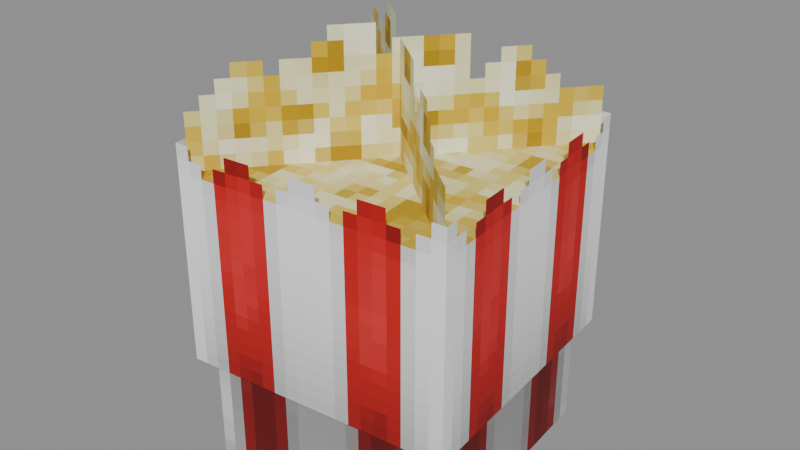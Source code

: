 # Source: Consumables_Food_Popcorn.blend  (saved by Blender 5.0.119; exported with 4.5.12 LTS)
import bpy
from mathutils import Matrix  # noqa: F401  (used for matrix-valued properties, if any)

bpy.ops.wm.read_factory_settings(use_empty=True)
scene = bpy.context.scene
scene.name = 'Scene'

# ---- collections
col_widgets = bpy.data.collections.new('Widgets'); scene.collection.children.link(col_widgets)
col_widgets.hide_viewport = True

# ---- images (referenced by path relative to the original .blend; pixels are not part of the script)
import os
ASSET_DIR = os.environ.get("B2B_ASSET_DIR", "")  # directory of the original .blend (textures are referenced by path, not embedded)
HERE = os.path.dirname(os.path.abspath(__file__))  # packed textures are extracted next to this script under _unpacked/

def load_image(name, relpath, width, height, colorspace="sRGB"):
    """Load a texture the original file referenced (path relative to the .blend, or extracted next to this script)."""
    p = next((c for c in (os.path.join(HERE, relpath), os.path.join(ASSET_DIR, relpath)) if relpath and os.path.exists(c)), "")
    if p:
        img = bpy.data.images.load(p, check_existing=True)
        img.name = name
    else:  # same state as the original file: an image datablock whose file is absent (Cycles renders it pink)
        img = bpy.data.images.new(name, width, height)
        img.source = "FILE"
        img.filepath = "//" + (relpath or name)
    img.colorspace_settings.name = colorspace
    return img
img_image_0 = load_image('Image_0', '_unpacked/Image_0.b65172c7.png', 64, 64, 'sRGB')

# ---- materials (node trees are filled in below, after node groups)
mat_material_0 = bpy.data.materials.new('Material_0')

# ---- material node trees
mat_material_0.use_nodes = True; mat_material_0.node_tree.nodes.clear()
_N = mat_material_0.node_tree.nodes; _L = mat_material_0.node_tree.links
n0 = _N.new('ShaderNodeBsdfPrincipled'); n0.name = 'Principled BSDF'; n0.location = (10, 300)
n0.inputs[2].default_value = 1.0
n1 = _N.new('ShaderNodeOutputMaterial'); n1.name = 'Material Output'; n1.location = (300, 300)
n2 = _N.new('NodeFrame'); n2.name = 'Frame'; n2.location = (0, 0)
n2.label = 'Alpha Clip'
n2.width = 150
n3 = _N.new('ShaderNodeMath'); n3.name = 'Math'; n3.location = (-340, -20)
n3.operation = 'SUBTRACT'
n3.inputs[0].default_value = 1.0
n4 = _N.new('ShaderNodeMath'); n4.name = 'Math.001'; n4.location = (-540, -20)
n4.operation = 'LESS_THAN'
n4.inputs[1].default_value = 0.05
n5 = _N.new('ShaderNodeTexImage'); n5.name = 'Image Texture'; n5.location = (-840, 210)
n5.label = 'BASE COLOR'
n5.image = img_image_0
n5.interpolation = 'Closest'
n5.extension = 'EXTEND'
n3.parent = n2
n4.parent = n2
_L.new(n0.outputs[0], n1.inputs[0])
_L.new(n3.outputs[0], n0.inputs[4])
_L.new(n4.outputs[0], n3.inputs[1])
_L.new(n5.outputs[0], n0.inputs[0])
_L.new(n5.outputs[1], n4.inputs[0])
n1.is_active_output = True

# ---- meshes
me_mesh_0 = bpy.data.meshes.new('Mesh_0')
me_mesh_0.from_pydata([(0.6771, -0.5681, 1.438), (0.5681, 0.6771, 1.438), (0.6771, -0.5681, 0.4375), (0.5681, 0.6771, 0.4375), (-0.6771, 0.5681, 1.438), (-0.5681, -0.6771, 1.438), (-0.6771, 0.5681, 0.4375), (-0.5681, -0.6771, 0.4375), (-0.5681, -0.6771, 0.4375), (0.6771, -0.5681, 0.4375), (-0.6771, 0.5681, 0.4375), (0.5681, 0.6771, 0.4375), (-0.5681, -0.6771, 1.438), (0.6771, -0.5681, 1.438), (-0.5681, -0.6771, 0.4375), (0.6771, -0.5681, 0.4375), (0.5681, 0.6771, 1.438), (-0.6771, 0.5681, 1.438), (0.5681, 0.6771, 0.4375), (-0.6771, 0.5681, 0.4375), (-0.6771, 0.5681, 1.313), (0.5681, 0.6771, 1.313), (-0.5681, -0.6771, 1.313), (0.6771, -0.5681, 1.313), (-0.5423, -0.6464, 2.063), (0.5424, 0.6463, 2.063), (-0.5423, -0.6464, 1.063), (0.5424, 0.6463, 1.063), (-0.6464, 0.5423, 2.063), (0.6463, -0.5424, 2.063), (-0.6464, 0.5423, 1.063), (0.6463, -0.5424, 1.063), (0.6094, -0.5113, 0.4375), (0.5113, 0.6094, 0.4375), (0.6094, -0.5113, -0.0625), (0.5113, 0.6094, -0.0625), (-0.6094, 0.5113, 0.4375), (-0.5113, -0.6094, 0.4375), (-0.6094, 0.5113, -0.0625), (-0.5113, -0.6094, -0.0625), (-0.5113, -0.6094, -0.0625), (0.6094, -0.5113, -0.0625), (-0.6094, 0.5113, -0.0625), (0.5113, 0.6094, -0.0625), (-0.5113, -0.6094, 0.4375), (0.6094, -0.5113, 0.4375), (-0.5113, -0.6094, -0.0625), (0.6094, -0.5113, -0.0625), (0.5113, 0.6094, 0.4375), (-0.6094, 0.5113, 0.4375), (0.5113, 0.6094, -0.0625), (-0.6094, 0.5113, -0.0625)], [], [(0, 2, 1), (2, 3, 1), (4, 6, 5), (6, 7, 5), (8, 10, 9), (10, 11, 9), (12, 14, 13), (14, 15, 13), (16, 18, 17), (18, 19, 17), (20, 22, 21), (22, 23, 21), (24, 26, 25), (26, 27, 25), (28, 30, 29), (30, 31, 29), (32, 34, 33), (34, 35, 33), (36, 38, 37), (38, 39, 37), (40, 42, 41), (42, 43, 41), (44, 46, 45), (46, 47, 45), (48, 50, 49), (50, 51, 49)])
_uv = me_mesh_0.uv_layers.new(name='UVMap')
_uv.uv.foreach_set('vector', [0.0, 1.0, 0.0, 0.75, 0.3125, 1.0, 0.0, 0.75, 0.3125, 0.75, 0.3125, 1.0, 0.0, 1.0, 0.0, 0.75, 0.3125, 1.0, 0.0, 0.75, 0.3125, 0.75, 0.3125, 1.0, 0.0, 0.75, 0.0, 0.4375, 0.3125, 0.75, 0.0, 0.4375, 0.3125, 0.4375, 0.3125, 0.75, 0.0, 1.0, 0.0, 0.75, 0.3125, 1.0, 0.0, 0.75, 0.3125, 0.75, 0.3125, 1.0, 0.0, 1.0, 0.0, 0.75, 0.3125, 1.0, 0.0, 0.75, 0.3125, 0.75, 0.3125, 1.0, 0.3125, 1.0, 0.3125, 0.6875, 0.625, 1.0, 0.3125, 0.6875, 0.625, 0.6875, 0.625, 1.0, 0.3125, 0.6875, 0.3125, 0.4375, 0.7344, 0.6875, 0.3125, 0.4375, 0.7344, 0.4375, 0.7344, 0.6875, 0.3125, 0.6875, 0.3125, 0.4375, 0.7344, 0.6875, 0.3125, 0.4375, 0.7344, 0.4375, 0.7344, 0.6875, 0.01562, 0.4375, 0.01562, 0.3125, 0.2969, 0.4375, 0.01562, 0.3125, 0.2969, 0.3125, 0.2969, 0.4375, 0.01562, 0.4375, 0.01562, 0.3125, 0.2969, 0.4375, 0.01562, 0.3125, 0.2969, 0.3125, 0.2969, 0.4375, 0.01562, 0.3125, 0.01562, 0.03125, 0.2969, 0.3125, 0.01562, 0.03125, 0.2969, 0.03125, 0.2969, 0.3125, 0.01562, 0.4375, 0.01562, 0.3125, 0.2969, 0.4375, 0.01562, 0.3125, 0.2969, 0.3125, 0.2969, 0.4375, 0.01562, 0.4375, 0.01562, 0.3125, 0.2969, 0.4375, 0.01562, 0.3125, 0.2969, 0.3125, 0.2969, 0.4375])
me_mesh_0.materials.append(mat_material_0)
me_mesh_0.update()
me_mesh_0.normals_split_custom_set([tuple(v) for v in zip(*[iter([0.9962, 0.08716, 0.0, 0.9962, 0.08716, 0.0, 0.9962, 0.08716, 0.0, 0.9962, 0.08716, 0.0, 0.9962, 0.08716, 0.0, 0.9962, 0.08716, 0.0, -0.9962, -0.08716, 0.0, -0.9962, -0.08716, 0.0, -0.9962, -0.08716, 0.0, -0.9962, -0.08716, 0.0, -0.9962, -0.08716, 0.0, -0.9962, -0.08716, 0.0, 3.815e-08, 0.0, -1.0, 3.815e-08, 0.0, -1.0, 3.815e-08, 0.0, -1.0, 0.0, 0.0, -1.0, 0.0, 0.0, -1.0, 0.0, 0.0, -1.0, 0.08716, -0.9962, 0.0, 0.08716, -0.9962, 0.0, 0.08716, -0.9962, 0.0, 0.08716, -0.9962, 0.0, 0.08716, -0.9962, 0.0, 0.08716, -0.9962, 0.0, -0.08716, 0.9962, 0.0, -0.08716, 0.9962, 0.0, -0.08716, 0.9962, 0.0, -0.08716, 0.9962, 0.0, -0.08716, 0.9962, 0.0, -0.08716, 0.9962, 0.0, 0.0, 0.0, 1.0, 0.0, 0.0, 1.0, 0.0, 0.0, 1.0, 0.0, 0.0, 1.0, 0.0, 0.0, 1.0, 0.0, 0.0, 1.0, 0.766, -0.6428, -7.663e-08, 0.766, -0.6428, -7.663e-08, 0.766, -0.6428, -7.663e-08, 0.766, -0.6428, -7.662e-08, 0.766, -0.6428, -7.662e-08, 0.766, -0.6428, -7.662e-08, -0.6428, -0.766, -9.132e-08, -0.6428, -0.766, -9.132e-08, -0.6428, -0.766, -9.132e-08, -0.6428, -0.766, -9.132e-08, -0.6428, -0.766, -9.132e-08, -0.6428, -0.766, -9.132e-08, 0.9962, 0.08716, 0.0, 0.9962, 0.08716, 0.0, 0.9962, 0.08716, 0.0, 0.9962, 0.08716, 0.0, 0.9962, 0.08716, 0.0, 0.9962, 0.08716, 0.0, -0.9962, -0.08716, 0.0, -0.9962, -0.08716, 0.0, -0.9962, -0.08716, 0.0, -0.9962, -0.08716, 0.0, -0.9962, -0.08716, 0.0, -0.9962, -0.08716, 0.0, -1.177e-08, 0.0, -1.0, -1.177e-08, 0.0, -1.0, -1.177e-08, 0.0, -1.0, 1.177e-08, 0.0, -1.0, 1.177e-08, 0.0, -1.0, 1.177e-08, 0.0, -1.0, 0.08716, -0.9962, 0.0, 0.08716, -0.9962, 0.0, 0.08716, -0.9962, 0.0, 0.08716, -0.9962, 0.0, 0.08716, -0.9962, 0.0, 0.08716, -0.9962, 0.0, -0.08716, 0.9962, 0.0, -0.08716, 0.9962, 0.0, -0.08716, 0.9962, 0.0, -0.08716, 0.9962, 0.0, -0.08716, 0.9962, 0.0, -0.08716, 0.9962, 0.0])] * 3)])
me_plane = bpy.data.meshes.new('Plane')
me_plane.from_pydata([(-1.0, -6.123e-17, -1.0), (1.0, -6.123e-17, -1.0), (-1.0, 6.123e-17, 1.0), (1.0, 6.123e-17, 1.0)], [], [(0, 1, 3, 2)])
_uv = me_plane.uv_layers.new(name='UVMap')
_uv.uv.foreach_set('vector', [0.0, 0.0, 1.0, 0.0, 1.0, 1.0, 0.0, 1.0])
me_plane.update()
me_cube = bpy.data.meshes.new('Cube')
me_cube.from_pydata([(-0.625, -0.5, -0.625), (-0.625, -0.5, 0.625), (-0.625, 0.5, -0.625), (-0.625, 0.5, 0.625), (0.625, -0.5, -0.625), (0.625, -0.5, 0.625), (0.625, 0.5, -0.625), (0.625, 0.5, 0.625)], [], [(0, 1, 3, 2), (2, 3, 7, 6), (6, 7, 5, 4), (4, 5, 1, 0), (2, 6, 4, 0), (7, 3, 1, 5)])
_uv = me_cube.uv_layers.new(name='UVMap')
_uv.uv.foreach_set('vector', [0.375, 0.0, 0.625, 0.0, 0.625, 0.25, 0.375, 0.25, 0.375, 0.25, 0.625, 0.25, 0.625, 0.5, 0.375, 0.5, 0.375, 0.5, 0.625, 0.5, 0.625, 0.75, 0.375, 0.75, 0.375, 0.75, 0.625, 0.75, 0.625, 1.0, 0.375, 1.0, 0.125, 0.5, 0.375, 0.5, 0.375, 0.75, 0.125, 0.75, 0.625, 0.5, 0.875, 0.5, 0.875, 0.75, 0.625, 0.75])
me_cube.update()
me_cube_001 = bpy.data.meshes.new('Cube.001')
me_cube_001.from_pydata([(-0.625, -0.625, 6.258e-05), (-0.625, -0.625, 6.258e-05), (-0.625, 0.625, 6.258e-05), (-0.625, 0.625, 6.258e-05), (0.625, -0.625, 6.258e-05), (0.625, -0.625, 6.258e-05), (0.625, 0.625, 6.258e-05), (0.625, 0.625, 6.258e-05)], [], [(0, 1, 3, 2), (2, 3, 7, 6), (6, 7, 5, 4), (4, 5, 1, 0), (2, 6, 4, 0), (7, 3, 1, 5)])
_uv = me_cube_001.uv_layers.new(name='UVMap')
_uv.uv.foreach_set('vector', [0.375, 0.0, 0.625, 0.0, 0.625, 0.25, 0.375, 0.25, 0.375, 0.25, 0.625, 0.25, 0.625, 0.5, 0.375, 0.5, 0.375, 0.5, 0.625, 0.5, 0.625, 0.75, 0.375, 0.75, 0.375, 0.75, 0.625, 0.75, 0.625, 1.0, 0.375, 1.0, 0.125, 0.5, 0.375, 0.5, 0.375, 0.75, 0.125, 0.75, 0.625, 0.5, 0.875, 0.5, 0.875, 0.75, 0.625, 0.75])
me_cube_001.update()
me_cube_002 = bpy.data.meshes.new('Cube.002')
me_cube_002.from_pydata([(-0.8438, -0.5, 6.24e-05), (-0.8438, -0.5, 6.261e-05), (-0.8438, 0.5, 6.24e-05), (-0.8438, 0.5, 6.261e-05), (0.8438, -0.5, 6.24e-05), (0.8438, -0.5, 6.261e-05), (0.8438, 0.5, 6.24e-05), (0.8438, 0.5, 6.261e-05)], [], [(0, 1, 3, 2), (2, 3, 7, 6), (6, 7, 5, 4), (4, 5, 1, 0), (2, 6, 4, 0), (7, 3, 1, 5)])
_uv = me_cube_002.uv_layers.new(name='UVMap')
_uv.uv.foreach_set('vector', [0.375, 0.0, 0.625, 0.0, 0.625, 0.25, 0.375, 0.25, 0.375, 0.25, 0.625, 0.25, 0.625, 0.5, 0.375, 0.5, 0.375, 0.5, 0.625, 0.5, 0.625, 0.75, 0.375, 0.75, 0.375, 0.75, 0.625, 0.75, 0.625, 1.0, 0.375, 1.0, 0.125, 0.5, 0.375, 0.5, 0.375, 0.75, 0.125, 0.75, 0.625, 0.5, 0.875, 0.5, 0.875, 0.75, 0.625, 0.75])
me_cube_002.update()
me_cube_003 = bpy.data.meshes.new('Cube.003')
me_cube_003.from_pydata([(-0.8438, -0.5, 6.242e-05), (-0.8438, -0.5, 6.26e-05), (-0.8438, 0.5, 6.242e-05), (-0.8438, 0.5, 6.26e-05), (0.8438, -0.5, 6.242e-05), (0.8438, -0.5, 6.26e-05), (0.8438, 0.5, 6.242e-05), (0.8438, 0.5, 6.26e-05)], [], [(0, 1, 3, 2), (2, 3, 7, 6), (6, 7, 5, 4), (4, 5, 1, 0), (2, 6, 4, 0), (7, 3, 1, 5)])
_uv = me_cube_003.uv_layers.new(name='UVMap')
_uv.uv.foreach_set('vector', [0.375, 0.0, 0.625, 0.0, 0.625, 0.25, 0.375, 0.25, 0.375, 0.25, 0.625, 0.25, 0.625, 0.5, 0.375, 0.5, 0.375, 0.5, 0.625, 0.5, 0.625, 0.75, 0.375, 0.75, 0.375, 0.75, 0.625, 0.75, 0.625, 1.0, 0.375, 1.0, 0.125, 0.5, 0.375, 0.5, 0.375, 0.75, 0.125, 0.75, 0.625, 0.5, 0.875, 0.5, 0.875, 0.75, 0.625, 0.75])
me_cube_003.update()
me_cube_004 = bpy.data.meshes.new('Cube.004')
me_cube_004.from_pydata([(-0.5625, -0.25, -0.5625), (-0.5625, -0.25, 0.5625), (-0.5625, 0.25, -0.5625), (-0.5625, 0.25, 0.5625), (0.5625, -0.25, -0.5625), (0.5625, -0.25, 0.5625), (0.5625, 0.25, -0.5625), (0.5625, 0.25, 0.5625)], [], [(0, 1, 3, 2), (2, 3, 7, 6), (6, 7, 5, 4), (4, 5, 1, 0), (2, 6, 4, 0), (7, 3, 1, 5)])
_uv = me_cube_004.uv_layers.new(name='UVMap')
_uv.uv.foreach_set('vector', [0.375, 0.0, 0.625, 0.0, 0.625, 0.25, 0.375, 0.25, 0.375, 0.25, 0.625, 0.25, 0.625, 0.5, 0.375, 0.5, 0.375, 0.5, 0.625, 0.5, 0.625, 0.75, 0.375, 0.75, 0.375, 0.75, 0.625, 0.75, 0.625, 1.0, 0.375, 1.0, 0.125, 0.5, 0.375, 0.5, 0.375, 0.75, 0.125, 0.75, 0.625, 0.5, 0.875, 0.5, 0.875, 0.75, 0.625, 0.75])
me_cube_004.update()
arm_armature = bpy.data.armatures.new('Armature')  # bones are not reproduced

# ---- objects
ob_r_attachment = bpy.data.objects.new('R-Attachment', arm_armature)
ob_mesh_0 = bpy.data.objects.new('Mesh_0', me_mesh_0)
ob_wgt_r_attachment = bpy.data.objects.new('WGT-R-Attachment', me_plane)
ob_wgt_popcornbucket = bpy.data.objects.new('WGT-PopcornBucket', me_cube)
ob_wgt_popcorn = bpy.data.objects.new('WGT-Popcorn', me_cube_001)
ob_wgt_popcorn_001 = bpy.data.objects.new('WGT-Popcorn.001', me_cube_002)
ob_wgt_popcorn_002 = bpy.data.objects.new('WGT-Popcorn.002', me_cube_003)
ob_wgt_popcornbucket_001 = bpy.data.objects.new('WGT-PopcornBucket.001', me_cube_004)

# ---- transforms, parenting, visibility, modifiers, constraints
ob_r_attachment.location = (0.0, 0.0, 0.0)
ob_r_attachment.rotation_mode = 'QUATERNION'
ob_r_attachment.rotation_quaternion = (1.0, 0.0, 0.0, 0.0)
ob_r_attachment.show_in_front = True
ob_mesh_0.parent = ob_r_attachment
ob_mesh_0.location = (0.0, 0.0, 0.0)
ob_mesh_0.rotation_mode = 'QUATERNION'
ob_mesh_0.rotation_quaternion = (1.0, 0.0, 0.0, 0.0)
_vg = ob_mesh_0.vertex_groups.new(name='R-Attachment')
_vg = ob_mesh_0.vertex_groups.new(name='PopcornBucket')
_vg.add([0, 1, 2, 3, 4, 5, 6, 7, 8, 9, 10, 11, 12, 13, 14, 15, 16, 17, 18, 19], 1.0, 'REPLACE')
_vg = ob_mesh_0.vertex_groups.new(name='Popcorn')
_vg.add([20, 21, 22, 23], 1.0, 'REPLACE')
_vg = ob_mesh_0.vertex_groups.new(name='Popcorn.001')
_vg.add([24, 25, 26, 27], 1.0, 'REPLACE')
_vg = ob_mesh_0.vertex_groups.new(name='Popcorn.002')
_vg.add([28, 29, 30, 31], 1.0, 'REPLACE')
_vg = ob_mesh_0.vertex_groups.new(name='PopcornBucket.001')
_vg.add([32, 33, 34, 35, 36, 37, 38, 39, 40, 41, 42, 43, 44, 45, 46, 47, 48, 49, 50, 51], 1.0, 'REPLACE')
_m = ob_mesh_0.modifiers.new('Armature', 'ARMATURE')
_m.object = ob_r_attachment
ob_wgt_r_attachment.location = (0.0, 0.0, 0.0)
ob_wgt_r_attachment.hide_render = True
ob_wgt_popcornbucket.location = (0.0, 0.0, 0.0)
ob_wgt_popcornbucket.hide_render = True
ob_wgt_popcorn.location = (0.0, 0.0, 0.0)
ob_wgt_popcorn.hide_render = True
ob_wgt_popcorn_001.location = (0.0, 0.0, 0.0)
ob_wgt_popcorn_001.hide_render = True
ob_wgt_popcorn_002.location = (0.0, 0.0, 0.0)
ob_wgt_popcorn_002.hide_render = True
ob_wgt_popcornbucket_001.location = (0.0, 0.0, 0.0)
ob_wgt_popcornbucket_001.hide_render = True

# ---- collection membership
scene.collection.objects.link(ob_r_attachment)
scene.collection.objects.link(ob_mesh_0)
col_widgets.objects.link(ob_wgt_r_attachment)
col_widgets.objects.link(ob_wgt_popcornbucket)
col_widgets.objects.link(ob_wgt_popcorn)
col_widgets.objects.link(ob_wgt_popcorn_001)
col_widgets.objects.link(ob_wgt_popcorn_002)
col_widgets.objects.link(ob_wgt_popcornbucket_001)

# ---- scene / render settings (as saved in the file)
scene.frame_start = 1; scene.frame_end = 250; scene.frame_set(1)
scene.render.engine = 'BLENDER_EEVEE_NEXT'
scene.render.bake_bias = 0.0
scene.render.bake_samples = 0
scene.cycles.sampling_pattern = 'TABULATED_SOBOL'
scene.eevee.use_volume_custom_range = False
bpy.context.view_layer.update()

# ---- added for rendering (the .blend has no active camera and no usable light): camera, sun + grey world if the file has none
cam_auto = bpy.data.cameras.new('AutoCamera')
cam_auto.lens = 50.0
cam_auto.sensor_width = 36.0
cam_auto.clip_end = 1000.0
ob_auto_camera = bpy.data.objects.new('AutoCamera', cam_auto)
scene.collection.objects.link(ob_auto_camera)
ob_auto_camera.location = (2.64674, -3.17608, 3.11739)
ob_auto_camera.rotation_euler = (1.09748, -7.21219e-08, 0.694738)
scene.camera = ob_auto_camera
light_auto_sun = bpy.data.lights.new('AutoSun', 'SUN')
light_auto_sun.energy = 3.0
light_auto_sun.angle = 0.0523599
ob_auto_sun = bpy.data.objects.new('AutoSun', light_auto_sun)
scene.collection.objects.link(ob_auto_sun)
ob_auto_sun.rotation_euler = (0.872665, 0.174533, 0.523599)
if scene.world is None:
    world_auto = bpy.data.worlds.new('AutoWorld')
    world_auto.color = (0.3, 0.3, 0.3)
    scene.world = world_auto
bpy.context.view_layer.update()
